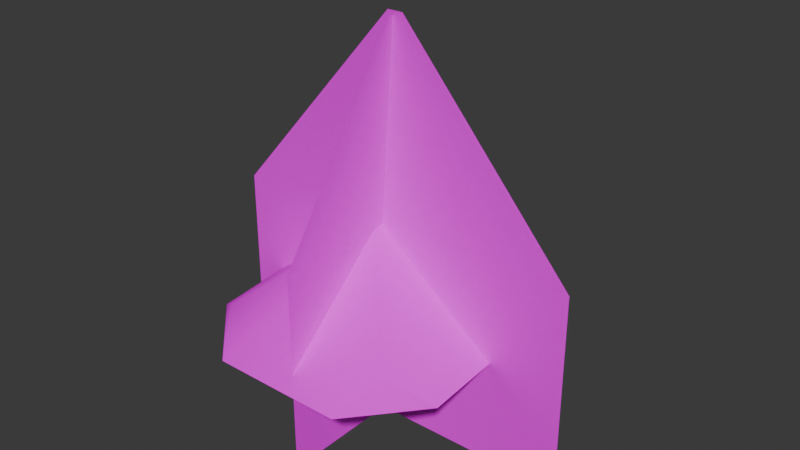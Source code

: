 # Source: plant_small_02.blend  (saved by Blender 5.2.44; exported with 4.5.12 LTS)
import bpy
from mathutils import Matrix  # noqa: F401  (used for matrix-valued properties, if any)

bpy.ops.wm.read_factory_settings(use_empty=True)
scene = bpy.context.scene
scene.name = 'Scene'

# ---- images (referenced by path relative to the original .blend; pixels are not part of the script)
import os
ASSET_DIR = os.environ.get("B2B_ASSET_DIR", "")  # directory of the original .blend (textures are referenced by path, not embedded)
HERE = os.path.dirname(os.path.abspath(__file__))  # packed textures are extracted next to this script under _unpacked/

def load_image(name, relpath, width, height, colorspace="sRGB"):
    """Load a texture the original file referenced (path relative to the .blend, or extracted next to this script)."""
    p = next((c for c in (os.path.join(HERE, relpath), os.path.join(ASSET_DIR, relpath)) if relpath and os.path.exists(c)), "")
    if p:
        img = bpy.data.images.load(p, check_existing=True)
        img.name = name
    else:  # same state as the original file: an image datablock whose file is absent (Cycles renders it pink)
        img = bpy.data.images.new(name, width, height)
        img.source = "FILE"
        img.filepath = "//" + (relpath or name)
    img.colorspace_settings.name = colorspace
    return img
img_base_color_png = load_image('base_color.png', 'textures/base_color.png', 1024, 1024, 'sRGB')
img_opacity_png = load_image('opacity.png', 'textures/opacity.png', 1024, 1024, 'sRGB')

# ---- materials (node trees are filled in below, after node groups)
mat_plant_small_02_material = bpy.data.materials.new('plant_small_02_material')
mat_plant_small_02_material.use_transparency_overlap = False
mat_plant_small_02_material.show_transparent_back = False
mat_plant_small_02_material.diffuse_color = (0.22, 0.35, 0.12, 1.0)
mat_plant_small_02_material.roughness = 1.0

# ---- material node trees
mat_plant_small_02_material.use_nodes = True; mat_plant_small_02_material.node_tree.nodes.clear()
_N = mat_plant_small_02_material.node_tree.nodes; _L = mat_plant_small_02_material.node_tree.links
n0 = _N.new('ShaderNodeBsdfPrincipled'); n0.name = 'Principled BSDF'; n0.location = (0, 300)
n0.inputs[2].default_value = 1.0
n0.inputs[10].default_value = 0.005
n0.inputs[13].default_value = 0.0
n1 = _N.new('ShaderNodeOutputMaterial'); n1.name = 'Material Output'; n1.location = (280, 300)
n2 = _N.new('ShaderNodeTexImage'); n2.name = 'Image Texture'; n2.location = (-480, 300)
n2.image = img_base_color_png
n3 = _N.new('ShaderNodeTexImage'); n3.name = 'Image Texture.001'; n3.location = (-480, 0)
n3.image = img_opacity_png
_L.new(n2.outputs[0], n0.inputs[0])
_L.new(n3.outputs[1], n0.inputs[4])
_L.new(n0.outputs[0], n1.inputs[0])
n1.is_active_output = True

# ---- world
world_world = bpy.data.worlds.new('World'); scene.world = world_world
world_world.use_nodes = True; world_world.node_tree.nodes.clear()
_N = world_world.node_tree.nodes; _L = world_world.node_tree.links
n0 = _N.new('ShaderNodeBackground'); n0.name = 'Background'; n0.location = (-200, 100)
n0.inputs[0].default_value = (0.05, 0.05, 0.05, 1.0)
n1 = _N.new('ShaderNodeOutputWorld'); n1.name = 'World Output'; n1.location = (200, 100)
_L.new(n0.outputs[0], n1.inputs[0])
n1.is_active_output = True
world_world.color = (0.2, 0.2, 0.2)

# ---- meshes
me_plant_small_02 = bpy.data.meshes.new('plant_small_02')
me_plant_small_02.from_pydata([(0.9518, -0.03304, 1.91e-06), (-0.8757, -0.03304, 1.91e-06), (-0.8757, -0.03304, 1.009), (0.9518, -0.03304, 1.009), (0.05128, -0.09364, 2.038), (0.1282, -0.09364, 2.038), (-0.03806, 0.7083, 1.009), (0.07773, -0.1206, 2.017), (0.07773, -0.04366, 2.017), (-0.03806, -0.6422, 1.009), (-0.03806, 0.7083, 1.67e-06), (-0.03806, -0.6422, 1.8e-07), (-0.419, -0.7096, 0.4563), (-0.5387, -0.5281, 0.6222), (-0.7217, -0.4034, 0.4965), (0.5697, -0.3921, 0.4805), (0.379, -0.5155, 0.615), (0.2501, -0.7038, 0.448), (-0.7001, 0.3799, 0.5887), (-0.5071, 0.4675, 0.7426), (-0.3805, 0.688, 0.6208), (0.2882, 0.6862, 0.6116), (0.4103, 0.4694, 0.7276), (0.5909, 0.3764, 0.5709), (-0.06045, -0.06805, 1.027)], [], [(0, 1, 2), (0, 2, 3), (3, 2, 4), (3, 4, 5), (6, 7, 8), (6, 9, 7), (10, 9, 6), (10, 11, 9), (12, 13, 14), (15, 16, 17), (18, 19, 20), (21, 22, 23), (13, 18, 14), (18, 13, 19), (19, 13, 24), (12, 24, 13), (24, 12, 17), (24, 17, 16), (16, 22, 24), (22, 16, 15), (22, 15, 23), (24, 20, 19), (20, 24, 21), (21, 24, 22)])
me_plant_small_02.polygons.foreach_set('use_smooth', [True] * 24)
_uv = me_plant_small_02.uv_layers.new(name='UVMap')
_uv.uv.foreach_set('vector', [0.6595, 0.4202, 0.5024, 0.4202, 0.5024, 0.3334, 0.6595, 0.4202, 0.5024, 0.3334, 0.6595, 0.3334, 0.6595, 0.3334, 0.5024, 0.3334, 0.5718, 0.2472, 0.6595, 0.3334, 0.5718, 0.2472, 0.5785, 0.2472, 0.6595, 0.3334, 0.5718, 0.2472, 0.5785, 0.2472, 0.6595, 0.3334, 0.5024, 0.3334, 0.5718, 0.2472, 0.6595, 0.4202, 0.5024, 0.3334, 0.6595, 0.3334, 0.6595, 0.4202, 0.5024, 0.4202, 0.5024, 0.3334, 0.6607, 0.3813, 0.6848, 0.3968, 0.6976, 0.4194, 0.7031, 0.261, 0.6893, 0.2843, 0.6635, 0.2992, 0.7946, 0.4194, 0.8081, 0.3963, 0.8337, 0.3812, 0.8356, 0.2992, 0.8112, 0.2838, 0.7982, 0.261, 0.6848, 0.3968, 0.7946, 0.4194, 0.6976, 0.4194, 0.7946, 0.4194, 0.6848, 0.3968, 0.8081, 0.3963, 0.8081, 0.3963, 0.6848, 0.3968, 0.7484, 0.3404, 0.6607, 0.3813, 0.7484, 0.3404, 0.6848, 0.3968, 0.7484, 0.3404, 0.6607, 0.3813, 0.6635, 0.2992, 0.7484, 0.3404, 0.6635, 0.2992, 0.6893, 0.2843, 0.6893, 0.2843, 0.8112, 0.2838, 0.7484, 0.3404, 0.8112, 0.2838, 0.6893, 0.2843, 0.7031, 0.261, 0.8112, 0.2838, 0.7031, 0.261, 0.7982, 0.261, 0.7484, 0.3404, 0.8337, 0.3812, 0.8081, 0.3963, 0.8337, 0.3812, 0.7484, 0.3404, 0.8356, 0.2992, 0.8356, 0.2992, 0.7484, 0.3404, 0.8112, 0.2838])
me_plant_small_02.materials.append(mat_plant_small_02_material)
me_plant_small_02.update()
me_plant_small_02.normals_split_custom_set([tuple(v) for v in zip(*[iter([0.0, 1.0, -2.951e-07, 0.0, 1.0, -2.951e-07, 0.0, 0.9998, 0.02045, 0.0, 1.0, -2.951e-07, 0.0, 0.9998, 0.02045, 0.0, 0.9998, 0.02136, 0.0, 0.9998, 0.02136, 0.0, 0.9998, 0.02045, 0.0, 0.9983, 0.05873, 0.0, 0.9998, 0.02136, 0.0, 0.9983, 0.05873, 0.0, 0.9983, 0.05873, -0.9991, 1.489e-08, 0.04257, -0.9935, 2.31e-08, 0.1141, -0.9935, 0.0, 0.1141, -0.9991, 1.489e-08, 0.04257, -0.9989, 1.002e-06, 0.04695, -0.9935, 2.31e-08, 0.1141, -1.0, 1.153e-06, 1.543e-06, -0.9989, 1.002e-06, 0.04695, -0.9991, 1.489e-08, 0.04257, -1.0, 1.153e-06, 1.543e-06, -1.0, 2.823e-06, 3.779e-06, -0.9989, 1.002e-06, 0.04695, -0.1465, -0.7184, 0.6801, -0.4679, -0.5448, 0.6959, -0.6559, -0.2414, 0.7152, 0.6645, -0.2658, 0.6984, 0.4768, -0.5522, 0.6839, 0.1672, -0.7158, 0.678, -0.6468, 0.09637, 0.7565, -0.4551, 0.3795, 0.8055, -0.1409, 0.5396, 0.8301, 0.1726, 0.5386, 0.8247, 0.4895, 0.366, 0.7915, 0.6735, 0.06789, 0.7361, -0.4679, -0.5448, 0.6959, -0.6468, 0.09637, 0.7565, -0.6559, -0.2414, 0.7152, -0.6468, 0.09637, 0.7565, -0.4679, -0.5448, 0.6959, -0.4551, 0.3795, 0.8055, -0.4551, 0.3795, 0.8055, -0.4679, -0.5448, 0.6959, 0.01269, -0.1173, 0.993, -0.1465, -0.7184, 0.6801, 0.01269, -0.1173, 0.993, -0.4679, -0.5448, 0.6959, 0.01269, -0.1173, 0.993, -0.1465, -0.7184, 0.6801, 0.1672, -0.7158, 0.678, 0.01269, -0.1173, 0.993, 0.1672, -0.7158, 0.678, 0.4768, -0.5522, 0.6839, 0.4768, -0.5522, 0.6839, 0.4895, 0.366, 0.7915, 0.01269, -0.1173, 0.993, 0.4895, 0.366, 0.7915, 0.4768, -0.5522, 0.6839, 0.6645, -0.2658, 0.6984, 0.4895, 0.366, 0.7915, 0.6645, -0.2658, 0.6984, 0.6735, 0.06789, 0.7361, 0.01269, -0.1173, 0.993, -0.1409, 0.5396, 0.8301, -0.4551, 0.3795, 0.8055, -0.1409, 0.5396, 0.8301, 0.01269, -0.1173, 0.993, 0.1726, 0.5386, 0.8247, 0.1726, 0.5386, 0.8247, 0.01269, -0.1173, 0.993, 0.4895, 0.366, 0.7915])] * 3)])

# ---- objects
ob_plant_small_02 = bpy.data.objects.new('plant_small_02', me_plant_small_02)

# ---- transforms, parenting, visibility, modifiers, constraints
ob_plant_small_02.location = (0.0, 0.0, 0.0)

# ---- collection membership
scene.collection.objects.link(ob_plant_small_02)

# ---- scene / render settings (as saved in the file)
scene.frame_start = 1; scene.frame_end = 250; scene.frame_set(1)
scene.render.engine = 'BLENDER_EEVEE_NEXT'
scene.render.bake_bias = 0.0
scene.render.bake_samples = 0
scene.render.compositor_device = 'GPU'
scene.eevee.use_volume_custom_range = False
scene.eevee.fast_gi_thickness_near = 0.1
scene.eevee.fast_gi_thickness_far = 0.0
scene.eevee.ray_tracing_options.screen_trace_thickness = 0.1
bpy.context.view_layer.update()

# ---- added for rendering (the .blend has no active camera and no usable light): camera, sun
cam_auto = bpy.data.cameras.new('AutoCamera')
cam_auto.lens = 50.0
cam_auto.sensor_width = 36.0
cam_auto.clip_end = 1000.0
ob_auto_camera = bpy.data.objects.new('AutoCamera', cam_auto)
scene.collection.objects.link(ob_auto_camera)
ob_auto_camera.location = (2.89059, -3.42371, 3.30127)
ob_auto_camera.rotation_euler = (1.09748, -7.21219e-08, 0.694738)
scene.camera = ob_auto_camera
light_auto_sun = bpy.data.lights.new('AutoSun', 'SUN')
light_auto_sun.energy = 3.0
light_auto_sun.angle = 0.0523599
ob_auto_sun = bpy.data.objects.new('AutoSun', light_auto_sun)
scene.collection.objects.link(ob_auto_sun)
ob_auto_sun.rotation_euler = (0.872665, 0.174533, 0.523599)
bpy.context.view_layer.update()
